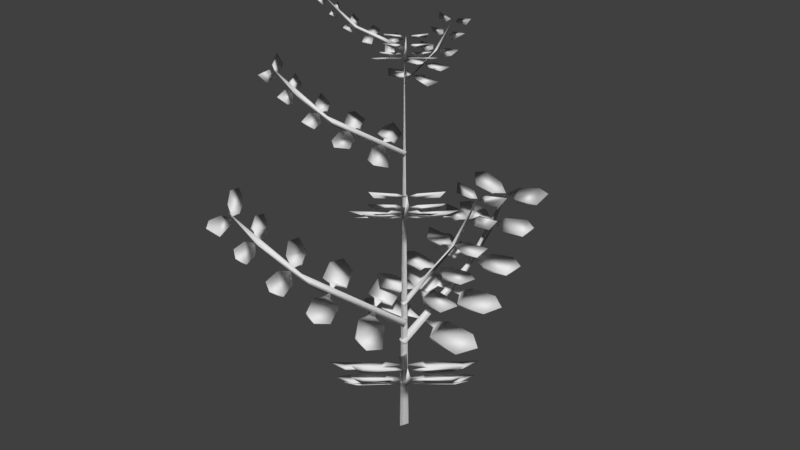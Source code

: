 # Source: Plant00.blend  (saved by Blender 2.79.0; exported with 4.5.12 LTS)
import bpy
from mathutils import Matrix  # noqa: F401  (used for matrix-valued properties, if any)

bpy.ops.wm.read_factory_settings(use_empty=True)
scene = bpy.context.scene
scene.name = 'Scene'

# ---- collections
col_collection_1 = bpy.data.collections.new('Collection 1'); scene.collection.children.link(col_collection_1)

# ---- world
world_world = bpy.data.worlds.new('World'); scene.world = world_world
world_world.color = (0.05088, 0.05088, 0.05088)
world_world.use_sun_shadow = False
world_world.sun_shadow_jitter_overblur = 0.0
world_world.cycles.sampling_method = 'MANUAL'

# ---- meshes
me_cylinder_004 = bpy.data.meshes.new('Cylinder.004')
me_cylinder_004.from_pydata([(0.001166, 0.5295, -0.001155), (0.06141, 0.5897, 0.07163), (0.009802, 0.5381, 0.01285), (-0.0008045, 0.5362, 0.0145), (0.001111, 0.5351, 0.01519), (0.004228, 0.5398, 0.02407), (-0.0193, 0.5331, 0.02476), (-0.01948, 0.5382, 0.03803), (0.02605, 0.5464, 0.03055), (0.01613, 0.5451, 0.03273), (0.01669, 0.5434, 0.03282), (0.02234, 0.5482, 0.04075), (0.0005751, 0.5443, 0.04416), (0.002555, 0.5482, 0.0558), (0.0311, 0.5566, 0.05031), (0.03679, 0.5616, 0.05615), (0.03757, 0.558, 0.04922), (0.0259, 0.5533, 0.053), (0.01948, 0.5565, 0.06099), (0.02156, 0.5626, 0.07019), (0.04109, 0.5691, 0.06644), (0.04996, 0.5743, 0.06401), (0.04956, 0.5772, 0.06962), (0.03607, 0.5782, 0.08086), (0.05775, 0.5874, 0.0716), (0.05542, 0.5857, 0.07416), (0.05805, 0.5912, 0.07743), (0.04415, 0.5863, 0.08391), (0.04537, 0.5932, 0.09023), (0.011, 0.5381, 0.01182), (0.01418, 0.5362, 0.001568), (0.01458, 0.5351, 0.003563), (0.02292, 0.5398, 0.007948), (0.02703, 0.5331, -0.0152), (0.0402, 0.5382, -0.01343), (0.02613, 0.5464, 0.03049), (0.02974, 0.5451, 0.02099), (0.02976, 0.5434, 0.02156), (0.03676, 0.5482, 0.02831), (0.04333, 0.5443, 0.007273), (0.05454, 0.5482, 0.01092), (0.04332, 0.5582, 0.04296), (0.04988, 0.5616, 0.04486), (0.04836, 0.5533, 0.03363), (0.0572, 0.5565, 0.02845), (0.06598, 0.5626, 0.03185), (0.05516, 0.5732, 0.05808), (0.06032, 0.577, 0.05915), (0.06003, 0.5687, 0.05053), (0.07497, 0.5771, 0.04535), (0.0632, 0.5866, 0.06716), (0.06755, 0.5909, 0.06893), (0.07624, 0.5863, 0.05628), (0.08231, 0.5932, 0.05826), (-0.002001, 0.5331, -0.000384), (0.04231, 0.5588, 0.05143), (0.04045, 0.5547, 0.04426), (0.0364, 0.5563, 0.04201), (-0.08173, 0.6023, 0.04715), (-0.01444, 0.5507, 0.007263), (-0.0141, 0.5488, -0.003466), (-0.01514, 0.5477, -0.001711), (-0.02444, 0.5523, -0.0002838), (-0.02078, 0.5457, -0.02354), (-0.03379, 0.5508, -0.02616), (-0.03483, 0.5589, 0.01997), (-0.03514, 0.5577, 0.009815), (-0.03534, 0.556, 0.01035), (-0.04417, 0.5608, 0.01444), (-0.04351, 0.5568, -0.007578), (-0.05531, 0.5608, -0.007777), (-0.05516, 0.5708, 0.02615), (-0.06198, 0.5742, 0.02581), (-0.05687, 0.5658, 0.01568), (-0.06354, 0.5691, 0.007902), (-0.07296, 0.5752, 0.008254), (-0.07288, 0.5816, 0.02814), (-0.07212, 0.5869, 0.0373), (-0.07756, 0.5897, 0.03587), (-0.08612, 0.5908, 0.02054), (-0.08417, 0.596, 0.03482), (-0.08254, 0.601, 0.04392), (-0.08793, 0.6039, 0.0428), (-0.09699, 0.6058, 0.02787), (-0.01364, 0.5507, 0.008629), (-0.004157, 0.5488, 0.01365), (-0.006192, 0.5477, 0.01367), (-0.01204, 0.5523, 0.02106), (0.009956, 0.5457, 0.02937), (0.005784, 0.5507, 0.04198), (-0.03478, 0.5589, 0.02006), (-0.02611, 0.5577, 0.02536), (-0.02667, 0.556, 0.02527), (-0.0346, 0.5608, 0.03091), (-0.01514, 0.5568, 0.04124), (-0.02079, 0.5608, 0.05159), (-0.05021, 0.5708, 0.03466), (-0.05329, 0.5742, 0.04075), (-0.04197, 0.5658, 0.04133), (-0.0385, 0.5691, 0.05097), (-0.04347, 0.5752, 0.05898), (-0.06725, 0.5858, 0.04351), (-0.06926, 0.5896, 0.04838), (-0.06073, 0.5813, 0.04968), (-0.0584, 0.5897, 0.06532), (-0.07497, 0.5978, 0.05243), (-0.07926, 0.6012, 0.04877), (-0.08022, 0.6021, 0.0526), (-0.06934, 0.5989, 0.06457), (-0.07242, 0.6058, 0.07016), (0.0007443, 0.5456, -0.001898), (-0.05835, 0.5713, 0.0321), (-0.05096, 0.5672, 0.0316), (-0.04801, 0.5689, 0.02803), (0.0009189, 0.542, 0.001357), (0.001532, 0.4065, 0.002369), (-0.1408, 0.5103, 0.08124), (-0.02488, 0.4213, 0.01252), (-0.03017, 0.4227, -0.001633), (-0.03395, 0.4197, -0.0003383), (-0.02457, 0.4174, -0.005967), (-0.02321, 0.4132, -0.01036), (-0.04384, 0.4242, -0.0009808), (-0.03581, 0.4128, -0.04056), (-0.05785, 0.4217, -0.02859), (-0.05672, 0.422, -0.04717), (-0.06002, 0.4356, 0.03442), (-0.06056, 0.4334, 0.01692), (-0.0675, 0.4338, 0.02346), (-0.0599, 0.4292, 0.01226), (-0.07612, 0.4388, 0.02489), (-0.07498, 0.4319, -0.01306), (-0.09303, 0.4406, 6.135e-05), (-0.09509, 0.4376, -0.01514), (-0.09245, 0.4559, 0.05125), (-0.09509, 0.4533, 0.03668), (-0.1068, 0.4618, 0.04447), (-0.09977, 0.4556, 0.04268), (-0.09602, 0.4499, 0.03407), (-0.1107, 0.4513, 0.0143), (-0.1095, 0.453, 0.01362), (-0.1257, 0.4635, 0.01423), (-0.1205, 0.4818, 0.06838), (-0.1238, 0.4778, 0.05495), (-0.127, 0.4819, 0.06097), (-0.1337, 0.4887, 0.06181), (-0.1301, 0.4883, 0.06176), (-0.1366, 0.4787, 0.03619), (-0.1484, 0.4904, 0.0354), (-0.1384, 0.5059, 0.07959), (-0.1462, 0.5115, 0.07353), (-0.1429, 0.5024, 0.06706), (-0.1491, 0.5111, 0.07421), (-0.1562, 0.5043, 0.04823), (-0.1671, 0.5163, 0.04805), (-0.02351, 0.4213, 0.01487), (-0.007164, 0.4181, 0.02352), (-0.01599, 0.419, 0.0276), (-0.002813, 0.4132, 0.02474), (-0.02074, 0.4242, 0.03628), (0.01716, 0.4127, 0.05061), (-0.004143, 0.4217, 0.06384), (0.01259, 0.422, 0.07209), (-0.05994, 0.4356, 0.03456), (-0.04499, 0.4334, 0.0437), (-0.05411, 0.4338, 0.04648), (-0.04062, 0.4291, 0.04545), (-0.05963, 0.4388, 0.05326), (-0.02608, 0.432, 0.07107), (-0.04642, 0.4406, 0.08025), (-0.03419, 0.4377, 0.08955), (-0.09061, 0.4559, 0.05441), (-0.07927, 0.4533, 0.06391), (-0.09182, 0.4618, 0.07023), (-0.08679, 0.4556, 0.06501), (-0.07746, 0.4499, 0.06601), (-0.06754, 0.4513, 0.08851), (-0.06635, 0.453, 0.08783), (-0.07491, 0.4636, 0.1016), (-0.1194, 0.4818, 0.07029), (-0.1099, 0.4791, 0.07891), (-0.1162, 0.482, 0.07961), (-0.1193, 0.4884, 0.08337), (-0.1046, 0.4741, 0.08562), (-0.09879, 0.4793, 0.09987), (-0.1045, 0.4904, 0.1109), (-0.138, 0.5059, 0.0803), (-0.1292, 0.5025, 0.09035), (-0.137, 0.512, 0.091), (-0.1384, 0.5102, 0.09085), (-0.1195, 0.5044, 0.1113), (-0.1248, 0.5163, 0.1209), (-0.0003038, 0.4111, -0.004892), (-0.1005, 0.4569, 0.05532), (-0.1166, 0.4814, 0.07114), (-0.08272, 0.4528, 0.0483), (0.00429, 0.4135, 0.0006574), (-0.07396, 0.4403, 0.04555), (0.002201, 0.1592, 0.003405), (-0.2023, 0.3084, 0.1167), (-0.03575, 0.1805, 0.01799), (-0.04071, 0.1808, -0.0042), (-0.05232, 0.1848, -0.0001582), (-0.04628, 0.1772, -0.0004607), (-0.0322, 0.1732, -0.01336), (-0.03335, 0.1688, -0.01489), (-0.0646, 0.1837, -0.00217), (-0.05145, 0.1682, -0.05827), (-0.08311, 0.1811, -0.04107), (-0.08191, 0.1847, -0.04425), (-0.07727, 0.1802, -0.07049), (-0.08624, 0.201, 0.04945), (-0.09272, 0.202, 0.03021), (-0.1012, 0.2051, 0.0352), (-0.09698, 0.1984, 0.0337), (-0.08539, 0.1959, 0.01951), (-0.08606, 0.1918, 0.01762), (-0.1145, 0.2057, 0.03471), (-0.1348, 0.2048, 0.0007691), (-0.1077, 0.1958, -0.01876), (-0.1337, 0.2083, 8.971e-05), (-0.1314, 0.2052, -0.02525), (-0.1328, 0.2302, 0.07363), (-0.1366, 0.2264, 0.05271), (-0.1534, 0.2387, 0.06389), (-0.1433, 0.2297, 0.06132), (-0.138, 0.2215, 0.04896), (-0.159, 0.2236, 0.02055), (-0.1573, 0.226, 0.01957), (-0.1763, 0.2422, 0.03645), (-0.177, 0.2391, 0.01513), (-0.1731, 0.2674, 0.09824), (-0.1779, 0.2616, 0.07895), (-0.1825, 0.2676, 0.08761), (-0.192, 0.2773, 0.08881), (-0.1869, 0.2767, 0.08874), (-0.1972, 0.2621, 0.05256), (-0.1954, 0.2639, 0.05151), (-0.2088, 0.2813, 0.06459), (-0.2107, 0.2771, 0.04674), (-0.1989, 0.3021, 0.1144), (-0.2041, 0.2985, 0.09656), (-0.2086, 0.3028, 0.1041), (-0.2064, 0.2948, 0.09386), (-0.2151, 0.3119, 0.1059), (-0.2253, 0.299, 0.06984), (-0.2234, 0.3008, 0.06857), (-0.2352, 0.3178, 0.08244), (-0.2378, 0.3147, 0.06453), (-0.03378, 0.1805, 0.02137), (-0.01696, 0.1808, 0.03667), (-0.02622, 0.1848, 0.04474), (-0.02297, 0.1772, 0.03965), (-0.004786, 0.1732, 0.0338), (-0.004041, 0.1688, 0.03555), (-0.03055, 0.1837, 0.05639), (0.02465, 0.1682, 0.07271), (-0.005952, 0.1811, 0.09173), (-0.002558, 0.1847, 0.09229), (0.02253, 0.1802, 0.1012), (-0.08612, 0.201, 0.04966), (-0.0726, 0.202, 0.06482), (-0.08114, 0.205, 0.06972), (-0.07775, 0.1984, 0.06679), (-0.05968, 0.1959, 0.06375), (-0.05836, 0.1917, 0.06531), (-0.08733, 0.2057, 0.08154), (-0.06787, 0.2048, 0.116), (-0.03748, 0.1958, 0.1021), (-0.0667, 0.2083, 0.1153), (-0.04355, 0.2052, 0.1259), (-0.1302, 0.2302, 0.07817), (-0.1139, 0.2264, 0.09183), (-0.1319, 0.2387, 0.1009), (-0.1247, 0.2297, 0.09341), (-0.1113, 0.2215, 0.09485), (-0.09704, 0.2236, 0.1272), (-0.09533, 0.2261, 0.1262), (-0.1194, 0.2422, 0.1343), (-0.1012, 0.2391, 0.1455), (-0.1715, 0.2674, 0.101), (-0.1579, 0.2635, 0.1134), (-0.1669, 0.2676, 0.1144), (-0.1563, 0.2594, 0.1164), (-0.1715, 0.2769, 0.1198), (-0.1438, 0.2621, 0.1445), (-0.1419, 0.2639, 0.1435), (-0.16, 0.2813, 0.1486), (-0.1454, 0.2771, 0.1592), (-0.1983, 0.3021, 0.1154), (-0.1863, 0.2994, 0.1282), (-0.1985, 0.3114, 0.1328), (-0.1892, 0.2976, 0.1282), (-0.1715, 0.3, 0.1599), (-0.1879, 0.3188, 0.1622), (-0.1785, 0.3155, 0.1751), (-0.1693, 0.2584, 0.09529), (-0.0004364, 0.1658, -0.007027), (-0.1137, 0.2144, 0.05994), (-0.1676, 0.2669, 0.1022), (-0.1189, 0.2257, 0.0694), (0.006164, 0.1693, 0.0009461), (-0.1063, 0.2078, 0.06545), (0.002886, 0.1019, -0.002856), (0.152, 0.2511, 0.1774), (0.02427, 0.1232, 0.03182), (0.005686, 0.1251, 0.04303), (0.004951, 0.118, 0.04261), (0.008516, 0.1208, 0.04803), (-0.007195, 0.1159, 0.03411), (-0.008483, 0.1115, 0.03552), (0.01023, 0.1273, 0.06217), (-0.04779, 0.1109, 0.06131), (-0.02505, 0.1237, 0.08926), (-0.02839, 0.1274, 0.08866), (-0.05503, 0.1229, 0.08894), (0.0645, 0.1437, 0.07564), (0.04678, 0.1447, 0.08556), (0.05325, 0.1477, 0.09297), (0.051, 0.1411, 0.0891), (0.03492, 0.1386, 0.08033), (0.03319, 0.1344, 0.08134), (0.05523, 0.1484, 0.1062), (0.02561, 0.1475, 0.1324), (0.001424, 0.1385, 0.1093), (0.02473, 0.1509, 0.1314), (-0.0005981, 0.1478, 0.1338), (0.09686, 0.1729, 0.117), (0.07699, 0.1691, 0.1246), (0.09109, 0.1814, 0.139), (0.0867, 0.1724, 0.1296), (0.07355, 0.1642, 0.1266), (0.04951, 0.1663, 0.1525), (0.04823, 0.1687, 0.151), (0.06832, 0.1849, 0.1665), (0.04751, 0.1818, 0.1712), (0.1285, 0.2101, 0.152), (0.1104, 0.2043, 0.1603), (0.1197, 0.2103, 0.1632), (0.1227, 0.22, 0.1724), (0.1217, 0.2194, 0.1674), (0.08802, 0.2047, 0.1841), (0.08665, 0.2065, 0.1826), (0.102, 0.224, 0.1933), (0.08478, 0.2198, 0.1985), (0.1491, 0.2448, 0.1744), (0.1425, 0.2527, 0.187), (0.1326, 0.2397, 0.184), (0.1443, 0.2522, 0.1909), (0.1102, 0.2417, 0.2086), (0.1086, 0.2434, 0.2069), (0.1244, 0.2605, 0.216), (0.1073, 0.2574, 0.2218), (0.02723, 0.1232, 0.02926), (0.04105, 0.1251, 0.01253), (0.04074, 0.118, 0.01174), (0.04558, 0.1208, 0.01606), (0.03411, 0.1159, -0.001528), (0.03568, 0.1115, -0.002581), (0.05932, 0.1273, 0.01982), (0.06692, 0.1108, -0.03763), (0.09126, 0.1237, -0.01106), (0.09118, 0.1274, -0.0145), (0.09536, 0.1229, -0.04081), (0.06468, 0.1437, 0.07549), (0.07709, 0.1447, 0.05941), (0.08348, 0.1477, 0.06689), (0.07998, 0.1411, 0.0641), (0.07366, 0.1386, 0.0469), (0.07495, 0.1344, 0.04532), (0.09624, 0.1484, 0.0708), (0.1265, 0.1475, 0.04533), (0.1073, 0.1385, 0.01801), (0.1256, 0.1509, 0.0443), (0.1317, 0.1478, 0.0196), (0.1008, 0.1729, 0.1135), (0.1113, 0.1691, 0.09501), (0.1235, 0.1814, 0.1111), (0.1148, 0.1724, 0.1053), (0.1137, 0.1642, 0.0919), (0.1429, 0.1663, 0.07193), (0.1416, 0.1687, 0.07043), (0.154, 0.1849, 0.0926), (0.1617, 0.1818, 0.07267), (0.1309, 0.2101, 0.15), (0.1405, 0.2062, 0.1343), (0.1432, 0.2103, 0.143), (0.1432, 0.2021, 0.1321), (0.1493, 0.2196, 0.1464), (0.1685, 0.2047, 0.1147), (0.1672, 0.2065, 0.1131), (0.1756, 0.224, 0.1298), (0.1832, 0.2198, 0.1135), (0.15, 0.2448, 0.1736), (0.1604, 0.2421, 0.1595), (0.168, 0.2547, 0.1709), (0.1627, 0.246, 0.1676), (0.1638, 0.2374, 0.1567), (0.1888, 0.2426, 0.1392), (0.194, 0.2614, 0.1549), (0.205, 0.2581, 0.1431), (0.1249, 0.2011, 0.1488), (-0.006873, 0.1084, 0.00167), (0.07989, 0.1571, 0.1007), (0.1314, 0.2096, 0.1459), (0.09012, 0.1684, 0.104), (-1.863e-05, 0.1121, -0.006014), (0.08392, 0.1505, 0.09237), (0.1058, 0.4315, 0.1234), (0.01689, 0.3425, 0.02214), (0.003958, 0.3438, 0.02995), (0.005927, 0.3408, 0.03343), (-0.001334, 0.3386, 0.02524), (-0.005904, 0.3343, 0.02472), (0.007119, 0.3454, 0.04327), (-0.03326, 0.3339, 0.04267), (-0.01743, 0.3429, 0.06212), (-0.03591, 0.3432, 0.06445), (0.04489, 0.3568, 0.05264), (0.02779, 0.3546, 0.0564), (0.0355, 0.355, 0.06201), (0.0231, 0.3503, 0.05661), (0.03849, 0.3599, 0.07022), (0.000991, 0.3531, 0.0761), (0.01721, 0.3618, 0.09142), (0.002647, 0.3588, 0.09625), (0.06741, 0.3771, 0.08142), (0.05359, 0.3745, 0.08669), (0.06339, 0.383, 0.09676), (0.06034, 0.3767, 0.09019), (0.05119, 0.3711, 0.08809), (0.03446, 0.3725, 0.1061), (0.03357, 0.3742, 0.1051), (0.03716, 0.3847, 0.1209), (0.08942, 0.403, 0.1058), (0.07683, 0.3989, 0.1115), (0.08334, 0.4031, 0.1136), (0.08539, 0.4098, 0.12), (0.08469, 0.4095, 0.1165), (0.06076, 0.3999, 0.1276), (0.06216, 0.4116, 0.1393), (0.1037, 0.4271, 0.1214), (0.09299, 0.4252, 0.1271), (0.09992, 0.4336, 0.1329), (0.09484, 0.424, 0.1277), (0.07608, 0.4256, 0.1446), (0.07817, 0.4374, 0.1555), (0.01895, 0.3425, 0.02037), (0.02857, 0.3438, 0.008716), (0.02469, 0.3386, 0.002788), (0.03172, 0.3408, 0.01117), (0.02483, 0.3343, -0.001797), (0.04129, 0.3454, 0.01379), (0.04658, 0.3339, -0.02619), (0.06352, 0.3429, -0.007699), (0.06854, 0.3432, -0.02566), (0.04502, 0.3568, 0.05254), (0.05125, 0.3546, 0.03617), (0.05566, 0.355, 0.04461), (0.05216, 0.3503, 0.03154), (0.06334, 0.3599, 0.04879), (0.07466, 0.3531, 0.01253), (0.08744, 0.3618, 0.03083), (0.09432, 0.3589, 0.01709), (0.07018, 0.3771, 0.07903), (0.07743, 0.3745, 0.06612), (0.08595, 0.383, 0.0773), (0.07989, 0.3767, 0.07332), (0.07916, 0.3711, 0.06396), (0.09944, 0.3725, 0.05006), (0.09856, 0.3742, 0.04902), (0.1137, 0.3847, 0.05488), (0.09109, 0.403, 0.1044), (0.09782, 0.4003, 0.09345), (0.09966, 0.4031, 0.09949), (0.1039, 0.4096, 0.1019), (0.1034, 0.3953, 0.08707), (0.1164, 0.4005, 0.07869), (0.1282, 0.4116, 0.08231), (0.1044, 0.4271, 0.1208), (0.1118, 0.4246, 0.1103), (0.1119, 0.4247, 0.1138), (0.1168, 0.434, 0.1189), (0.1314, 0.4256, 0.09686), (0.1419, 0.4374, 0.1005), (-0.004783, 0.3322, 0.001162), (0.07291, 0.3781, 0.08863), (0.09142, 0.4026, 0.1015), (0.06272, 0.3739, 0.0724), (-1.299e-05, 0.3348, -0.004187), (0.05841, 0.3615, 0.06429), (0.002009, 0.3277, -0.001989), (-0.001636, 0.4988, 7.586e-05), (0.0002987, 0.5591, -0.09435), (0.0009733, 0.5075, -0.01614), (0.01008, 0.5056, -0.01045), (0.009082, 0.5044, -0.01223), (0.01252, 0.5091, -0.02099), (0.03079, 0.5025, -0.006144), (0.03959, 0.5075, -0.01607), (0.000231, 0.5157, -0.04015), (0.00917, 0.5145, -0.03532), (0.008807, 0.5128, -0.03576), (0.009706, 0.5176, -0.04545), (0.02841, 0.5136, -0.03382), (0.03452, 0.5176, -0.04392), (0.005103, 0.5276, -0.06084), (0.008828, 0.5309, -0.06655), (0.01501, 0.5226, -0.05706), (0.02509, 0.5258, -0.05891), (0.02952, 0.5319, -0.06723), (0.01229, 0.5384, -0.07715), (0.003984, 0.5437, -0.0811), (0.007957, 0.5465, -0.08509), (0.02551, 0.5476, -0.08479), (0.004347, 0.5559, -0.09214), (0.006481, 0.5603, -0.0963), (0.02133, 0.5556, -0.09242), (0.02463, 0.5626, -0.09788), (-0.002602, 0.507, -0.01601), (-0.009165, 0.5061, -0.01177), (-0.01159, 0.5027, -0.008627), (-0.01291, 0.5091, -0.02172), (-0.0304, 0.5025, -0.006151), (-0.0392, 0.5075, -0.0161), (0.0001355, 0.5157, -0.04015), (-0.008807, 0.5145, -0.03532), (-0.00845, 0.5128, -0.03576), (-0.009339, 0.5176, -0.04545), (-0.02806, 0.5136, -0.03381), (-0.03416, 0.5176, -0.0439), (-0.004734, 0.5276, -0.06083), (-0.008462, 0.5309, -0.06655), (-0.01464, 0.5226, -0.05706), (-0.02473, 0.5258, -0.0589), (-0.02915, 0.532, -0.06722), (-0.003829, 0.5426, -0.08001), (-0.007033, 0.5464, -0.08419), (-0.01244, 0.5381, -0.07747), (-0.02714, 0.5465, -0.08331), (-0.00763, 0.5547, -0.0911), (-0.003364, 0.5582, -0.09425), (-0.02097, 0.5556, -0.09242), (-0.02426, 0.5626, -0.09788), (0.001562, 0.5281, -0.06658), (-0.001713, 0.524, -0.05994), (-0.0001143, 0.5257, -0.05559), (0.001266, 0.5024, 0.001624), (-0.002819, 0.1889, 0.0001332), (0.0005147, 0.2927, -0.1626), (0.001677, 0.2037, -0.0278), (0.01657, 0.2051, -0.02526), (0.01735, 0.2021, -0.02918), (0.0175, 0.1998, -0.01824), (0.02062, 0.1955, -0.01486), (0.02287, 0.2066, -0.03741), (0.05306, 0.1952, -0.01059), (0.05378, 0.2041, -0.03565), (0.06929, 0.2044, -0.02534), (0.0003981, 0.218, -0.06919), (0.0158, 0.2158, -0.06086), (0.01363, 0.2162, -0.07015), (0.01949, 0.2116, -0.05795), (0.01673, 0.2212, -0.07832), (0.04896, 0.2143, -0.05827), (0.04669, 0.223, -0.08046), (0.06087, 0.22, -0.07461), (0.002144, 0.2383, -0.1057), (0.01606, 0.2357, -0.1006), (0.01521, 0.2442, -0.1147), (0.01323, 0.2379, -0.1077), (0.01879, 0.2323, -0.1001), (0.04324, 0.2337, -0.1029), (0.04324, 0.2354, -0.1015), (0.05087, 0.2459, -0.1158), (0.001424, 0.2642, -0.1385), (0.01469, 0.2602, -0.1346), (0.01109, 0.2643, -0.1404), (0.01371, 0.2711, -0.1466), (0.01197, 0.2707, -0.1435), (0.03736, 0.2611, -0.1363), (0.04395, 0.2728, -0.1461), (0.0007247, 0.2883, -0.1597), (0.01383, 0.285, -0.1571), (0.01045, 0.2945, -0.1641), (0.009621, 0.2926, -0.1653), (0.03676, 0.2867, -0.1592), (0.04244, 0.2987, -0.1687), (-0.001045, 0.2037, -0.0278), (-0.01673, 0.2005, -0.01801), (-0.01583, 0.2014, -0.02769), (-0.01998, 0.1956, -0.01486), (-0.02095, 0.2066, -0.03617), (-0.05238, 0.1951, -0.0106), (-0.05312, 0.2041, -0.03566), (-0.06865, 0.2044, -0.02534), (0.0002336, 0.218, -0.06919), (-0.01518, 0.2158, -0.06086), (-0.013, 0.2162, -0.07014), (-0.01889, 0.2115, -0.05796), (-0.01609, 0.2212, -0.07832), (-0.04834, 0.2144, -0.05827), (-0.04606, 0.223, -0.08046), (-0.06025, 0.2201, -0.07456), (-0.001511, 0.2383, -0.1057), (-0.01543, 0.2357, -0.1006), (-0.01458, 0.2442, -0.1147), (-0.0126, 0.238, -0.1077), (-0.01815, 0.2323, -0.1001), (-0.04259, 0.2337, -0.1029), (-0.04261, 0.2354, -0.1015), (-0.05024, 0.2459, -0.1158), (-0.0007941, 0.2642, -0.1385), (-0.01302, 0.2615, -0.1347), (-0.01046, 0.2643, -0.1404), (-0.01212, 0.2708, -0.1451), (-0.02144, 0.2565, -0.1335), (-0.03671, 0.2617, -0.1356), (-0.04332, 0.2728, -0.1461), (-9.249e-05, 0.2883, -0.1597), (-0.012, 0.2865, -0.157), (-0.011, 0.2852, -0.1586), (-0.01055, 0.2948, -0.166), (-0.03613, 0.2867, -0.1592), (-0.04181, 0.2987, -0.1687), (0.004381, 0.1935, 0.002244), (0.002692, 0.2393, -0.1147), (-0.002911, 0.2638, -0.1366), (-0.0001969, 0.2352, -0.09579), (-0.002725, 0.1959, 0.003327), (-0.002224, 0.2227, -0.08683), (0.003151, -0.005083, -0.006684), (-1.602e-08, 0.5549, -2.015e-06), (-0.002165, -0.005067, 0.005682), (-0.00405, 0.1284, 0.0001919), (0.0007396, 0.2775, -0.2336), (0.00241, 0.1497, -0.03994), (0.02409, 0.1499, -0.03309), (0.02643, 0.1539, -0.04516), (0.02365, 0.1464, -0.03978), (0.02773, 0.1424, -0.02113), (0.02963, 0.1379, -0.02135), (0.03433, 0.1529, -0.05476), (0.07623, 0.1373, -0.01521), (0.07727, 0.1502, -0.05122), (0.07942, 0.1538, -0.04859), (0.09977, 0.1493, -0.03139), (0.000572, 0.1701, -0.09941), (0.02047, 0.1711, -0.09534), (0.02041, 0.1742, -0.1052), (0.01959, 0.1675, -0.1008), (0.02604, 0.165, -0.08363), (0.02801, 0.1609, -0.08327), (0.02754, 0.1749, -0.1165), (0.06709, 0.174, -0.117), (0.07034, 0.1649, -0.08372), (0.06708, 0.1774, -0.1156), (0.08784, 0.1743, -0.1009), (0.003081, 0.1993, -0.1518), (0.02308, 0.1956, -0.1446), (0.02186, 0.2078, -0.1648), (0.01901, 0.1988, -0.1548), (0.02699, 0.1907, -0.1439), (0.06212, 0.1927, -0.1478), (0.06212, 0.1952, -0.1458), (0.05706, 0.2114, -0.1707), (0.07587, 0.2082, -0.1607), (0.002046, 0.2366, -0.199), (0.0211, 0.2307, -0.1934), (0.01594, 0.2368, -0.2018), (0.0197, 0.2464, -0.2107), (0.01721, 0.2459, -0.2062), (0.05364, 0.2312, -0.1969), (0.05365, 0.233, -0.1948), (0.04908, 0.2504, -0.213), (0.06547, 0.2462, -0.2057), (0.001041, 0.2712, -0.2294), (0.01816, 0.2685, -0.2256), (0.01644, 0.2811, -0.2391), (0.01465, 0.2725, -0.2332), (0.02255, 0.2639, -0.2256), (0.05294, 0.2691, -0.2287), (0.04664, 0.2878, -0.244), (0.0626, 0.2846, -0.2423), (-0.001501, 0.1497, -0.03995), (-0.02318, 0.1499, -0.03309), (-0.02551, 0.1539, -0.04515), (-0.02274, 0.1464, -0.03978), (-0.02682, 0.1424, -0.02112), (-0.0287, 0.1379, -0.02136), (-0.03341, 0.1529, -0.05475), (-0.07525, 0.1373, -0.01523), (-0.07632, 0.1502, -0.05124), (-0.07851, 0.1538, -0.04859), (-0.09886, 0.1493, -0.03139), (0.0003356, 0.1701, -0.09941), (-0.01956, 0.1711, -0.09534), (-0.01951, 0.1742, -0.1052), (-0.01868, 0.1675, -0.1008), (-0.02513, 0.165, -0.08363), (-0.02714, 0.1608, -0.08328), (-0.02662, 0.1748, -0.1165), (-0.06619, 0.174, -0.117), (-0.06946, 0.1649, -0.08372), (-0.06618, 0.1774, -0.1156), (-0.08694, 0.1743, -0.1009), (-0.002172, 0.1993, -0.1518), (-0.02217, 0.1956, -0.1446), (-0.02095, 0.2078, -0.1648), (-0.0181, 0.1988, -0.1548), (-0.02608, 0.1907, -0.1439), (-0.06119, 0.1927, -0.1478), (-0.06122, 0.1952, -0.1458), (-0.0561, 0.2114, -0.1707), (-0.07497, 0.2082, -0.1607), (-0.001141, 0.2366, -0.199), (-0.01871, 0.2327, -0.1935), (-0.01503, 0.2368, -0.2018), (-0.02208, 0.2286, -0.1936), (-0.01741, 0.2461, -0.2084), (-0.05271, 0.2312, -0.1969), (-0.05274, 0.233, -0.1948), (-0.04812, 0.2504, -0.213), (-0.06457, 0.2462, -0.2057), (-0.0001329, 0.2712, -0.2294), (-0.01814, 0.2677, -0.225), (-0.01402, 0.2715, -0.2323), (-0.02162, 0.2639, -0.2256), (-0.01515, 0.2804, -0.2385), (-0.05193, 0.2682, -0.2299), (-0.05203, 0.2699, -0.2276), (-0.04601, 0.2869, -0.2448), (-0.06276, 0.2838, -0.238), (0.002678, 0.2275, -0.1943), (0.006295, 0.1349, 0.003224), (0.005323, 0.1835, -0.1285), (-0.004182, 0.236, -0.1962), (-0.0002829, 0.1948, -0.1376), (-0.003915, 0.1384, 0.004781), (-0.003196, 0.177, -0.1248)], [], [(56, 1, 55), (5, 2, 3), (4, 2, 5), (4, 6, 3), (8, 11, 10), (9, 10, 12), (10, 13, 12), (17, 18, 14), (21, 22, 20), (21, 20, 23), (25, 24, 26), (25, 28, 27), (24, 28, 26), (25, 27, 24), (29, 32, 30), (29, 30, 31), (33, 31, 30), (36, 35, 38), (35, 36, 37), (38, 35, 37), (37, 40, 38), (44, 43, 41), (44, 45, 43), (47, 49, 46), (49, 48, 46), (52, 51, 50), (53, 50, 51), (1, 56, 57), (112, 58, 111), (62, 59, 60), (61, 59, 62), (61, 63, 60), (65, 68, 67), (66, 67, 69), (67, 70, 69), (73, 74, 71), (77, 78, 76), (77, 76, 79), (81, 82, 80), (81, 80, 83), (84, 87, 85), (84, 85, 86), (88, 86, 85), (91, 90, 93), (90, 91, 92), (93, 90, 92), (92, 95, 93), (99, 98, 96), (99, 100, 98), (102, 104, 101), (104, 103, 101), (106, 105, 107), (107, 109, 106), (108, 107, 105), (106, 108, 105), (58, 112, 113), (194, 116, 193), (192, 196, 115), (117, 119, 120), (119, 117, 118), (119, 121, 120), (121, 123, 120), (123, 124, 125), (126, 130, 128), (130, 132, 133), (127, 129, 131), (129, 133, 131), (132, 131, 133), (137, 134, 136), (138, 140, 135), (144, 146, 145), (144, 142, 146), (144, 145, 143), (149, 152, 151), (152, 149, 150), (155, 159, 156), (155, 156, 157), (160, 158, 156), (160, 162, 161), (164, 163, 167), (163, 164, 165), (167, 163, 165), (164, 166, 165), (166, 170, 167), (169, 170, 168), (172, 171, 173), (177, 175, 172), (177, 178, 176), (180, 179, 182), (184, 183, 180), (184, 185, 183), (186, 188, 187), (186, 187, 189), (188, 186, 189), (189, 191, 188), (195, 194, 197), (116, 194, 195), (299, 199, 296), (297, 301, 198), (203, 202, 206), (202, 200, 201), (203, 200, 202), (203, 204, 201), (202, 204, 206), (205, 207, 204), (209, 210, 208), (207, 208, 210), (209, 207, 210), (214, 213, 217), (211, 213, 214), (212, 216, 215), (213, 215, 217), (217, 220, 218), (215, 216, 219), (216, 218, 219), (220, 221, 218), (219, 218, 221), (220, 219, 221), (225, 222, 224), (226, 228, 223), (227, 229, 230), (229, 228, 230), (233, 235, 234), (233, 231, 235), (233, 234, 232), (236, 238, 239), (238, 237, 239), (242, 240, 244), (242, 244, 243), (243, 246, 241), (245, 247, 248), (247, 246, 248), (249, 251, 250), (249, 250, 252), (253, 252, 250), (256, 254, 253), (259, 258, 257), (256, 259, 257), (258, 259, 256), (261, 260, 262), (260, 261, 263), (262, 260, 263), (262, 264, 261), (261, 265, 263), (265, 267, 266), (270, 269, 267), (268, 270, 267), (269, 270, 268), (272, 271, 273), (277, 275, 272), (277, 279, 276), (276, 279, 278), (278, 279, 277), (281, 280, 284), (286, 283, 281), (286, 288, 285), (285, 288, 287), (287, 288, 286), (290, 289, 291), (289, 290, 292), (291, 289, 292), (293, 292, 290), (294, 295, 293), (300, 299, 302), (199, 299, 300), (296, 300, 298), (296, 298, 302), (404, 304, 401), (402, 406, 303), (305, 308, 307), (308, 305, 306), (308, 310, 307), (307, 309, 306), (310, 312, 309), (314, 315, 313), (312, 313, 315), (314, 312, 315), (319, 318, 322), (316, 318, 319), (317, 321, 320), (318, 320, 322), (322, 325, 323), (320, 321, 324), (321, 323, 324), (325, 326, 323), (324, 323, 326), (325, 324, 326), (330, 327, 329), (331, 333, 328), (332, 334, 335), (334, 333, 335), (338, 340, 339), (338, 336, 340), (338, 339, 337), (341, 343, 344), (343, 342, 344), (348, 345, 346), (349, 351, 352), (351, 350, 352), (356, 359, 354), (358, 356, 355), (357, 355, 354), (360, 358, 357), (363, 362, 361), (360, 363, 361), (362, 363, 360), (365, 364, 366), (364, 365, 367), (366, 364, 367), (366, 368, 365), (365, 369, 367), (369, 371, 370), (374, 373, 371), (372, 374, 371), (373, 374, 372), (376, 375, 377), (381, 379, 376), (381, 383, 380), (380, 383, 382), (382, 383, 381), (385, 384, 388), (390, 387, 385), (390, 392, 389), (389, 392, 391), (391, 392, 390), (394, 393, 395), (393, 394, 396), (398, 397, 394), (399, 400, 398), (405, 404, 407), (304, 404, 405), (401, 405, 403), (401, 403, 407), (487, 408, 486), (485, 489, 491), (409, 411, 412), (411, 409, 410), (411, 413, 412), (413, 415, 412), (415, 416, 417), (418, 422, 420), (422, 424, 425), (419, 421, 423), (421, 425, 423), (424, 423, 425), (429, 426, 428), (430, 432, 427), (436, 438, 437), (436, 434, 438), (436, 437, 435), (441, 443, 444), (444, 445, 442), (450, 452, 448), (451, 450, 449), (453, 451, 449), (453, 455, 454), (457, 456, 460), (456, 457, 458), (460, 456, 458), (457, 459, 458), (459, 463, 460), (462, 463, 461), (465, 464, 466), (470, 468, 465), (470, 471, 469), (473, 472, 475), (477, 476, 473), (477, 478, 476), (480, 479, 482), (483, 481, 480), (488, 487, 490), (408, 487, 488), (545, 493, 544), (497, 494, 495), (496, 494, 497), (496, 498, 495), (500, 503, 502), (501, 502, 504), (502, 505, 504), (508, 509, 506), (512, 513, 511), (512, 511, 514), (516, 517, 515), (515, 518, 516), (519, 522, 520), (521, 519, 520), (523, 521, 520), (526, 525, 528), (525, 526, 527), (528, 525, 527), (527, 530, 528), (534, 533, 531), (534, 535, 533), (537, 539, 536), (539, 538, 536), (542, 541, 540), (543, 540, 541), (493, 545, 546), (627, 549, 626), (625, 629, 548), (550, 552, 553), (552, 550, 551), (552, 554, 553), (554, 556, 553), (556, 557, 558), (559, 563, 561), (563, 565, 566), (560, 562, 564), (562, 566, 564), (565, 564, 566), (570, 567, 569), (571, 573, 568), (577, 579, 578), (577, 575, 579), (577, 578, 576), (584, 582, 583), (582, 584, 585), (588, 592, 589), (588, 589, 590), (593, 591, 589), (593, 595, 594), (597, 596, 600), (596, 597, 598), (600, 596, 598), (597, 599, 598), (599, 603, 600), (602, 603, 601), (605, 604, 606), (610, 608, 605), (610, 611, 609), (613, 612, 615), (617, 616, 613), (617, 618, 616), (620, 619, 622), (619, 620, 621), (622, 619, 621), (623, 621, 620), (628, 627, 630), (549, 627, 628), (632, 633, 631), (632, 631, 633), (736, 635, 733), (734, 738, 634), (639, 638, 642), (638, 636, 637), (639, 636, 638), (639, 640, 637), (638, 640, 642), (641, 643, 640), (645, 646, 644), (643, 644, 646), (645, 643, 646), (650, 649, 653), (647, 649, 650), (648, 652, 651), (649, 651, 653), (653, 656, 654), (651, 652, 655), (652, 654, 655), (656, 657, 654), (655, 654, 657), (656, 655, 657), (661, 658, 660), (662, 664, 659), (663, 665, 666), (665, 664, 666), (669, 671, 670), (669, 667, 671), (669, 670, 668), (672, 674, 675), (674, 673, 675), (679, 676, 678), (679, 678, 680), (678, 682, 683), (680, 681, 677), (682, 681, 683), (684, 686, 685), (684, 685, 687), (688, 687, 685), (691, 689, 688), (694, 693, 692), (691, 694, 692), (693, 694, 691), (696, 695, 697), (695, 696, 698), (697, 695, 698), (697, 699, 696), (696, 700, 698), (700, 702, 701), (705, 704, 702), (703, 705, 702), (704, 705, 703), (707, 706, 708), (712, 710, 707), (712, 714, 711), (711, 714, 713), (713, 714, 712), (716, 715, 719), (721, 718, 716), (721, 723, 720), (720, 723, 722), (722, 723, 721), (725, 724, 728), (728, 724, 726), (730, 727, 725), (730, 732, 729), (729, 732, 731), (731, 732, 730), (737, 736, 739), (635, 736, 737), (733, 737, 735), (733, 735, 739), (2, 4, 3), (7, 5, 3, 6), (13, 11, 9, 12), (9, 11, 8), (8, 10, 9), (10, 11, 13), (18, 19, 15, 14), (14, 15, 16), (16, 15, 17), (16, 17, 14), (15, 19, 17), (34, 32, 31, 33), (18, 17, 19), (22, 21, 23), (22, 23, 20), (25, 26, 28), (24, 27, 28), (31, 32, 29), (30, 32, 34, 33), (36, 38, 40, 39), (44, 41, 42, 45), (36, 39, 37), (37, 39, 40), (43, 42, 41), (43, 45, 42), (0, 54, 57, 56), (46, 48, 47), (48, 49, 47), (52, 53, 51), (53, 52, 50), (55, 54, 0, 56), (55, 57, 54), (55, 1, 57), (64, 63, 61, 62), (59, 61, 60), (64, 62, 60, 63), (70, 68, 66, 69), (66, 68, 65), (65, 67, 66), (67, 68, 70), (74, 75, 72, 71), (71, 72, 73), (7, 6, 4, 5), (72, 75, 73), (89, 87, 86, 88), (74, 73, 75), (78, 77, 79), (78, 79, 76), (82, 81, 83), (82, 83, 80), (86, 87, 84), (85, 87, 89, 88), (91, 93, 95, 94), (99, 96, 97, 100), (91, 94, 92), (92, 94, 95), (98, 97, 96), (98, 100, 97), (114, 110, 113, 112), (101, 103, 102), (103, 104, 102), (108, 109, 107), (106, 109, 108), (111, 110, 114, 112), (111, 113, 110), (111, 58, 113), (124, 123, 121, 122), (119, 118, 122), (120, 118, 117), (119, 122, 121), (118, 120, 122), (122, 125, 124), (125, 122, 120, 123), (132, 130, 127, 131), (127, 130, 126), (126, 128, 127), (128, 130, 129), (127, 128, 129), (129, 130, 133), (139, 138, 136, 141), (135, 136, 134), (137, 135, 134), (137, 136, 138), (137, 138, 135), (140, 141, 136, 135), (147, 143, 145, 148), (138, 139, 140), (140, 139, 141), (143, 146, 142), (144, 143, 142), (145, 146, 148), (147, 148, 146, 143), (153, 151, 152, 154), (151, 150, 149), (152, 150, 154), (154, 150, 151, 153), (161, 159, 158, 160), (157, 159, 155), (158, 159, 157), (156, 158, 157), (161, 162, 159), (156, 159, 162, 160), (164, 167, 169, 168), (166, 167, 165), (167, 170, 169), (173, 175, 176, 178), (164, 168, 166), (166, 168, 170), (171, 172, 174), (174, 173, 171), (175, 173, 174), (172, 175, 174), (177, 172, 173, 178), (184, 180, 182, 185), (177, 176, 175), (179, 180, 181), (181, 182, 179), (181, 183, 182), (180, 183, 181), (183, 185, 182), (189, 187, 190, 191), (190, 187, 188, 191), (115, 196, 195, 197), (197, 194, 193), (196, 192, 193, 195), (193, 192, 115, 197), (193, 116, 195), (208, 207, 205, 206), (200, 203, 201), (203, 206, 205), (201, 204, 202), (203, 205, 204), (206, 209, 208), (209, 206, 204, 207), (220, 217, 215, 219), (212, 213, 211), (211, 214, 212), (214, 217, 216), (213, 212, 215), (212, 214, 216), (216, 217, 218), (227, 226, 224, 229), (223, 224, 222), (225, 223, 222), (225, 224, 226), (225, 226, 223), (228, 229, 224, 223), (236, 232, 234, 238), (226, 227, 228), (228, 227, 230), (232, 235, 231), (233, 232, 231), (234, 235, 238), (237, 238, 235, 232), (245, 243, 244, 247), (232, 236, 237), (237, 236, 239), (241, 244, 240), (242, 241, 240), (242, 243, 241), (247, 244, 241, 246), (257, 255, 254, 256), (243, 245, 246), (246, 245, 248), (252, 255, 251), (252, 251, 249), (254, 255, 252), (251, 253, 250), (253, 254, 252), (251, 255, 253), (257, 258, 255), (253, 255, 258, 256), (264, 266, 269, 268), (263, 266, 262), (265, 266, 263), (261, 264, 265), (262, 266, 264), (266, 267, 269), (273, 275, 276, 278), (264, 268, 265), (265, 268, 267), (271, 272, 274), (274, 273, 271), (275, 273, 274), (272, 275, 274), (277, 272, 273, 278), (284, 283, 285, 287), (277, 276, 275), (280, 281, 282), (282, 284, 280), (282, 283, 284), (281, 283, 282), (286, 281, 284, 287), (295, 291, 292, 293), (286, 285, 283), (291, 295, 294), (293, 290, 291, 294), (198, 301, 300, 302), (302, 299, 296), (301, 297, 298, 300), (298, 297, 198, 302), (296, 199, 300), (313, 312, 310, 311), (308, 306, 311), (307, 306, 305), (308, 311, 310), (306, 309, 311), (307, 310, 309), (311, 314, 313), (314, 311, 309, 312), (325, 322, 320, 324), (317, 318, 316), (316, 319, 317), (319, 322, 321), (318, 317, 320), (317, 319, 321), (321, 322, 323), (332, 331, 329, 334), (328, 329, 327), (330, 328, 327), (330, 329, 331), (330, 331, 328), (333, 334, 329, 328), (341, 337, 339, 343), (331, 332, 333), (333, 332, 335), (337, 340, 336), (338, 337, 336), (339, 340, 343), (342, 343, 340, 337), (349, 347, 348, 351), (337, 341, 342), (342, 341, 344), (345, 348, 347), (347, 346, 345), (348, 346, 351), (351, 346, 347, 350), (361, 359, 358, 360), (347, 349, 350), (350, 349, 352), (353, 355, 356), (353, 354, 355), (356, 354, 353), (358, 359, 356), (359, 357, 354), (357, 358, 355), (361, 362, 359), (357, 359, 362, 360), (368, 370, 373, 372), (367, 370, 366), (369, 370, 367), (365, 368, 369), (366, 370, 368), (370, 371, 373), (377, 379, 380, 382), (368, 372, 369), (369, 372, 371), (375, 376, 378), (378, 377, 375), (379, 377, 378), (376, 379, 378), (381, 376, 377, 382), (388, 387, 389, 391), (381, 380, 379), (384, 385, 386), (386, 388, 384), (386, 387, 388), (385, 387, 386), (390, 385, 388, 391), (400, 395, 397, 398), (390, 389, 387), (396, 395, 393), (396, 397, 395), (394, 397, 396), (395, 400, 399), (394, 395, 399, 398), (303, 406, 405, 407), (407, 404, 401), (406, 402, 403, 405), (403, 402, 303, 407), (401, 304, 405), (416, 415, 413, 414), (411, 410, 414), (412, 410, 409), (411, 414, 413), (410, 412, 414), (414, 417, 416), (417, 414, 412, 415), (424, 422, 419, 423), (419, 422, 418), (418, 420, 419), (420, 422, 421), (419, 420, 421), (421, 422, 425), (431, 430, 428, 433), (427, 428, 426), (429, 427, 426), (429, 428, 430), (429, 430, 427), (432, 433, 428, 427), (439, 435, 437, 440), (430, 431, 432), (432, 431, 433), (435, 438, 434), (436, 435, 434), (437, 438, 440), (439, 440, 438, 435), (446, 445, 444, 443), (442, 443, 441), (441, 444, 442), (446, 443, 442, 445), (454, 452, 451, 453), (447, 449, 450), (447, 448, 449), (450, 448, 447), (451, 452, 450), (452, 449, 448), (454, 455, 452), (449, 452, 455, 453), (457, 460, 462, 461), (459, 460, 458), (460, 463, 462), (466, 468, 469, 471), (457, 461, 459), (459, 461, 463), (464, 465, 467), (467, 466, 464), (468, 466, 467), (465, 468, 467), (470, 465, 466, 471), (477, 473, 475, 478), (470, 469, 468), (472, 473, 474), (474, 475, 472), (474, 476, 475), (473, 476, 474), (476, 478, 475), (484, 482, 481, 483), (479, 480, 481), (481, 482, 479), (480, 482, 484, 483), (491, 489, 488, 490), (490, 487, 486), (489, 485, 486, 488), (486, 485, 491, 490), (486, 408, 488), (499, 498, 496, 497), (494, 496, 495), (499, 497, 495, 498), (505, 503, 501, 504), (501, 503, 500), (500, 502, 501), (502, 503, 505), (509, 510, 507, 506), (506, 507, 508), (507, 510, 508), (524, 522, 521, 523), (509, 508, 510), (513, 512, 514), (513, 514, 511), (516, 518, 517), (515, 517, 518), (521, 522, 519), (520, 522, 524, 523), (526, 528, 530, 529), (534, 531, 532, 535), (526, 529, 527), (527, 529, 530), (533, 532, 531), (533, 535, 532), (492, 547, 546, 545), (536, 538, 537), (538, 539, 537), (542, 543, 541), (543, 542, 540), (544, 547, 492, 545), (544, 546, 547), (544, 493, 546), (557, 556, 554, 555), (552, 551, 555), (553, 551, 550), (552, 555, 554), (551, 553, 555), (555, 558, 557), (558, 555, 553, 556), (565, 563, 560, 564), (560, 563, 559), (559, 561, 560), (561, 563, 562), (560, 561, 562), (562, 563, 566), (572, 571, 569, 574), (568, 569, 567), (570, 568, 567), (570, 569, 571), (570, 571, 568), (573, 574, 569, 568), (580, 576, 578, 581), (571, 572, 573), (573, 572, 574), (576, 579, 575), (577, 576, 575), (578, 579, 581), (580, 581, 579, 576), (586, 583, 585, 587), (582, 585, 583), (585, 584, 587), (587, 584, 583, 586), (594, 592, 591, 593), (590, 592, 588), (591, 592, 590), (589, 591, 590), (594, 595, 592), (589, 592, 595, 593), (597, 600, 602, 601), (599, 600, 598), (600, 603, 602), (606, 608, 609, 611), (597, 601, 599), (599, 601, 603), (604, 605, 607), (607, 606, 604), (608, 606, 607), (605, 608, 607), (610, 605, 606, 611), (617, 613, 615, 618), (610, 609, 608), (612, 613, 614), (614, 615, 612), (614, 616, 615), (613, 616, 614), (616, 618, 615), (622, 621, 623, 624), (620, 622, 624, 623), (548, 629, 628, 630), (630, 627, 626), (629, 625, 626, 628), (626, 625, 548, 630), (626, 549, 628), (644, 643, 641, 642), (636, 639, 637), (639, 642, 641), (637, 640, 638), (639, 641, 640), (642, 645, 644), (645, 642, 640, 643), (656, 653, 651, 655), (648, 649, 647), (647, 650, 648), (650, 653, 652), (649, 648, 651), (648, 650, 652), (652, 653, 654), (663, 662, 660, 665), (659, 660, 658), (661, 659, 658), (661, 660, 662), (661, 662, 659), (664, 665, 660, 659), (672, 668, 670, 674), (662, 663, 664), (664, 663, 666), (668, 671, 667), (669, 668, 667), (670, 671, 674), (673, 674, 671, 668), (683, 681, 680, 678), (668, 672, 673), (673, 672, 675), (677, 678, 676), (676, 679, 677), (679, 680, 677), (682, 678, 677, 681), (692, 690, 689, 691), (687, 690, 686), (687, 686, 684), (689, 690, 687), (686, 688, 685), (688, 689, 687), (686, 690, 688), (692, 693, 690), (688, 690, 693, 691), (699, 701, 704, 703), (698, 701, 697), (700, 701, 698), (696, 699, 700), (697, 701, 699), (701, 702, 704), (708, 710, 711, 713), (699, 703, 700), (700, 703, 702), (706, 707, 709), (709, 708, 706), (710, 708, 709), (707, 710, 709), (712, 707, 708, 713), (719, 718, 720, 722), (712, 711, 710), (715, 716, 717), (717, 719, 715), (717, 718, 719), (716, 718, 717), (721, 716, 719, 722), (728, 727, 729, 731), (721, 720, 718), (724, 725, 726), (727, 728, 726), (725, 727, 726), (725, 728, 731, 730), (634, 738, 737, 739), (730, 729, 727), (739, 736, 733), (738, 734, 735, 737), (735, 734, 634, 739), (733, 635, 737)])
me_cylinder_004.polygons.foreach_set('use_smooth', [True] * 927)
me_cylinder_004.use_remesh_preserve_volume = False
me_cylinder_004.use_remesh_preserve_attributes = False
me_cylinder_004.use_mirror_vertex_groups = False
me_cylinder_004.update()

# ---- objects
ob_plant = bpy.data.objects.new('Plant', me_cylinder_004)

# ---- transforms, parenting, visibility, modifiers, constraints
ob_plant.location = (0.0, 0.0, 0.0)
ob_plant.rotation_euler = (1.571, -0.0, 0.0)
ob_plant.lineart.crease_threshold = 0.0

# ---- collection membership
col_collection_1.objects.link(ob_plant)

# ---- scene / render settings (as saved in the file)
scene.frame_start = 1; scene.frame_end = 250; scene.frame_set(1)
scene.render.engine = 'BLENDER_EEVEE_NEXT'
scene.render.resolution_percentage = 50
scene.render.dither_intensity = 0.0
scene.cycles.use_denoising = False
scene.cycles.samples = 128
scene.cycles.sampling_pattern = 'TABULATED_SOBOL'
scene.cycles.use_adaptive_sampling = False
scene.cycles.use_light_tree = False
scene.cycles.blur_glossy = 0.0
scene.cycles.sample_clamp_indirect = 0.0
scene.view_settings.view_transform = 'Standard'
bpy.context.view_layer.update()

# ---- added for rendering (the .blend has no active camera and no usable light): camera, sun
cam_auto = bpy.data.cameras.new('AutoCamera')
cam_auto.lens = 50.0
cam_auto.sensor_width = 36.0
cam_auto.clip_end = 1000.0
ob_auto_camera = bpy.data.objects.new('AutoCamera', cam_auto)
scene.collection.objects.link(ob_auto_camera)
ob_auto_camera.location = (0.804336, -0.973374, 0.956949)
ob_auto_camera.rotation_euler = (1.09748, -7.21219e-08, 0.694738)
scene.camera = ob_auto_camera
light_auto_sun = bpy.data.lights.new('AutoSun', 'SUN')
light_auto_sun.energy = 3.0
light_auto_sun.angle = 0.0523599
ob_auto_sun = bpy.data.objects.new('AutoSun', light_auto_sun)
scene.collection.objects.link(ob_auto_sun)
ob_auto_sun.rotation_euler = (0.872665, 0.174533, 0.523599)
bpy.context.view_layer.update()

